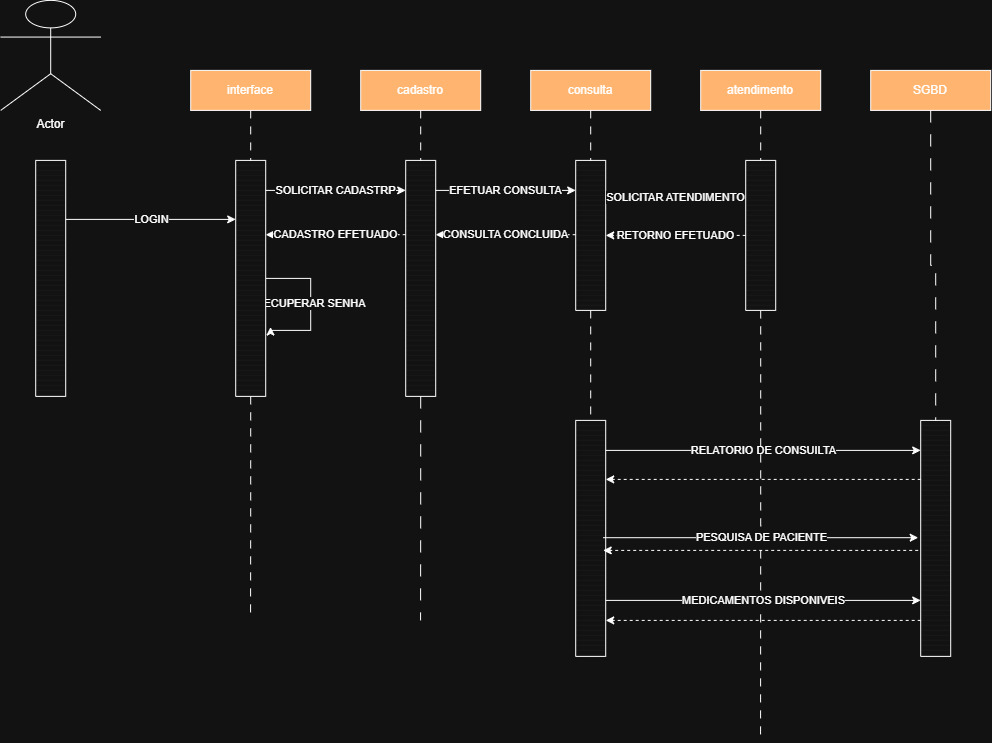

The diagram above was exported from draw.io. Its source (the exported page's mxGraphModel, read from the mxfile embedded in the PNG):
<mxGraphModel dx="1033" dy="1109" grid="1" gridSize="10" guides="1" tooltips="1" connect="1" arrows="1" fold="1" page="1" pageScale="1" pageWidth="827" pageHeight="1169" math="0" shadow="0">
  <root>
    <mxCell id="0" />
    <mxCell id="1" parent="0" />
    <mxCell id="7WxsL5LFk9n4QKMMOEjm-73" parent="1" style="rounded=0;whiteSpace=wrap;html=1;fillColor=light-dark(#FFFFFF,#FFB570);" value="SGBD" vertex="1">
      <mxGeometry height="40" width="120" x="960" y="90" as="geometry" />
    </mxCell>
    <mxCell id="7WxsL5LFk9n4QKMMOEjm-74" parent="1" style="rounded=0;whiteSpace=wrap;html=1;fillColor=light-dark(#FFFFFF,#FFB570);" value="atendimento" vertex="1">
      <mxGeometry height="40" width="120" x="790" y="90" as="geometry" />
    </mxCell>
    <mxCell id="7WxsL5LFk9n4QKMMOEjm-75" parent="1" style="rounded=0;whiteSpace=wrap;html=1;fillColor=light-dark(#FFFFFF,#FFB570);" value="consulta" vertex="1">
      <mxGeometry height="40" width="120" x="620" y="90" as="geometry" />
    </mxCell>
    <mxCell id="7WxsL5LFk9n4QKMMOEjm-76" parent="1" style="rounded=0;whiteSpace=wrap;html=1;fillColor=light-dark(#FFFFFF,#FFB570);" value="cadastro" vertex="1">
      <mxGeometry height="40" width="120" x="450" y="90" as="geometry" />
    </mxCell>
    <mxCell id="7WxsL5LFk9n4QKMMOEjm-77" parent="1" style="rounded=0;whiteSpace=wrap;html=1;fillColor=light-dark(#FFFFFF,#FFB570);" value="interface" vertex="1">
      <mxGeometry height="40" width="120" x="280" y="90" as="geometry" />
    </mxCell>
    <mxCell id="7WxsL5LFk9n4QKMMOEjm-80" parent="1" style="verticalLabelPosition=bottom;verticalAlign=top;html=1;shape=mxgraph.basic.patternFillRect;fillStyle=vert;step=5;fillStrokeWidth=0.2;fillStrokeColor=#dddddd;direction=south;" value="" vertex="1">
      <mxGeometry height="236" width="30" x="1010" y="440" as="geometry" />
    </mxCell>
    <mxCell id="7WxsL5LFk9n4QKMMOEjm-81" parent="1" style="verticalLabelPosition=bottom;verticalAlign=top;html=1;shape=mxgraph.basic.patternFillRect;fillStyle=vert;step=5;fillStrokeWidth=0.2;fillStrokeColor=#dddddd;direction=south;" value="" vertex="1">
      <mxGeometry height="236" width="30" x="665" y="440" as="geometry" />
    </mxCell>
    <mxCell id="7WxsL5LFk9n4QKMMOEjm-82" parent="1" style="verticalLabelPosition=bottom;verticalAlign=top;html=1;shape=mxgraph.basic.patternFillRect;fillStyle=vert;step=5;fillStrokeWidth=0.2;fillStrokeColor=#dddddd;direction=south;" value="" vertex="1">
      <mxGeometry height="150" width="30" x="665" y="180" as="geometry" />
    </mxCell>
    <mxCell id="7WxsL5LFk9n4QKMMOEjm-108" edge="1" parent="1" source="7WxsL5LFk9n4QKMMOEjm-83" style="edgeStyle=orthogonalEdgeStyle;rounded=0;orthogonalLoop=1;jettySize=auto;html=1;exitX=1;exitY=0.5;exitDx=0;exitDy=0;exitPerimeter=0;endArrow=none;endFill=0;dashed=1;dashPattern=12 12;">
      <mxGeometry relative="1" as="geometry">
        <mxPoint x="509.8571428571429" y="640" as="targetPoint" />
      </mxGeometry>
    </mxCell>
    <mxCell id="7WxsL5LFk9n4QKMMOEjm-83" parent="1" style="verticalLabelPosition=bottom;verticalAlign=top;html=1;shape=mxgraph.basic.patternFillRect;fillStyle=vert;step=5;fillStrokeWidth=0.2;fillStrokeColor=#dddddd;direction=south;" value="" vertex="1">
      <mxGeometry height="236" width="30" x="495" y="180" as="geometry" />
    </mxCell>
    <mxCell id="7WxsL5LFk9n4QKMMOEjm-104" edge="1" parent="1" source="7WxsL5LFk9n4QKMMOEjm-84" style="edgeStyle=orthogonalEdgeStyle;rounded=0;orthogonalLoop=1;jettySize=auto;html=1;exitX=0.5;exitY=0;exitDx=0;exitDy=0;exitPerimeter=0;entryX=0.706;entryY=-0.162;entryDx=0;entryDy=0;entryPerimeter=0;" target="7WxsL5LFk9n4QKMMOEjm-84" value="RECUPERAR SENHA">
      <mxGeometry relative="1" as="geometry">
        <Array as="points">
          <mxPoint x="400" y="298" />
          <mxPoint x="400" y="350" />
          <mxPoint x="359.86" y="350" />
        </Array>
        <mxPoint x="370" y="350" as="targetPoint" />
      </mxGeometry>
    </mxCell>
    <mxCell id="7WxsL5LFk9n4QKMMOEjm-107" edge="1" parent="1" source="7WxsL5LFk9n4QKMMOEjm-84" style="edgeStyle=orthogonalEdgeStyle;rounded=0;orthogonalLoop=1;jettySize=auto;html=1;exitX=1;exitY=0.5;exitDx=0;exitDy=0;exitPerimeter=0;endArrow=none;endFill=0;dashed=1;dashPattern=8 8;">
      <mxGeometry relative="1" as="geometry">
        <mxPoint x="339.8571428571429" y="640" as="targetPoint" />
      </mxGeometry>
    </mxCell>
    <mxCell id="7WxsL5LFk9n4QKMMOEjm-84" parent="1" style="verticalLabelPosition=bottom;verticalAlign=top;html=1;shape=mxgraph.basic.patternFillRect;fillStyle=vert;step=5;fillStrokeWidth=0.2;fillStrokeColor=#dddddd;direction=south;" value=" " vertex="1">
      <mxGeometry height="236" width="30" x="325" y="180" as="geometry" />
    </mxCell>
    <mxCell id="7WxsL5LFk9n4QKMMOEjm-85" parent="1" style="shape=umlActor;verticalLabelPosition=bottom;verticalAlign=top;html=1;outlineConnect=0;" value="Actor" vertex="1">
      <mxGeometry height="110" width="100" x="90" y="20" as="geometry" />
    </mxCell>
    <mxCell id="7WxsL5LFk9n4QKMMOEjm-88" edge="1" parent="1" source="7WxsL5LFk9n4QKMMOEjm-80" style="edgeStyle=orthogonalEdgeStyle;rounded=0;orthogonalLoop=1;jettySize=auto;html=1;exitX=0.25;exitY=1;exitDx=0;exitDy=0;exitPerimeter=0;entryX=0.25;entryY=0;entryDx=0;entryDy=0;entryPerimeter=0;dashed=1;" target="7WxsL5LFk9n4QKMMOEjm-81">
      <mxGeometry relative="1" as="geometry" />
    </mxCell>
    <mxCell id="7WxsL5LFk9n4QKMMOEjm-89" edge="1" parent="1" style="edgeStyle=orthogonalEdgeStyle;rounded=0;orthogonalLoop=1;jettySize=auto;html=1;exitX=0.25;exitY=1;exitDx=0;exitDy=0;exitPerimeter=0;entryX=0.25;entryY=0;entryDx=0;entryDy=0;entryPerimeter=0;endArrow=none;endFill=0;startArrow=classic;startFill=1;" value="RELATORIO DE CONSUILTA">
      <mxGeometry relative="1" as="geometry">
        <mxPoint x="1010" y="470" as="sourcePoint" />
        <mxPoint x="695" y="470" as="targetPoint" />
      </mxGeometry>
    </mxCell>
    <mxCell id="7WxsL5LFk9n4QKMMOEjm-110" edge="1" parent="1" source="7WxsL5LFk9n4QKMMOEjm-90" style="edgeStyle=orthogonalEdgeStyle;rounded=0;orthogonalLoop=1;jettySize=auto;html=1;exitX=1;exitY=0.5;exitDx=0;exitDy=0;exitPerimeter=0;endArrow=none;endFill=0;dashed=1;dashPattern=8 8;">
      <mxGeometry relative="1" as="geometry">
        <mxPoint x="849.8571428571429" y="760" as="targetPoint" />
      </mxGeometry>
    </mxCell>
    <mxCell id="7WxsL5LFk9n4QKMMOEjm-90" parent="1" style="verticalLabelPosition=bottom;verticalAlign=top;html=1;shape=mxgraph.basic.patternFillRect;fillStyle=vert;step=5;fillStrokeWidth=0.2;fillStrokeColor=#dddddd;direction=south;" value="" vertex="1">
      <mxGeometry height="150" width="30" x="835" y="180" as="geometry" />
    </mxCell>
    <mxCell id="7WxsL5LFk9n4QKMMOEjm-92" edge="1" parent="1" style="edgeStyle=orthogonalEdgeStyle;rounded=0;orthogonalLoop=1;jettySize=auto;html=1;exitX=0.25;exitY=1;exitDx=0;exitDy=0;exitPerimeter=0;entryX=0.25;entryY=0;entryDx=0;entryDy=0;entryPerimeter=0;endArrow=none;endFill=0;startArrow=classic;startFill=1;" value="PESQUISA DE PACIENTE">
      <mxGeometry relative="1" as="geometry">
        <mxPoint x="1007.5" y="557.29" as="sourcePoint" />
        <mxPoint x="692.5" y="557.29" as="targetPoint" />
      </mxGeometry>
    </mxCell>
    <mxCell id="7WxsL5LFk9n4QKMMOEjm-93" edge="1" parent="1" style="edgeStyle=orthogonalEdgeStyle;rounded=0;orthogonalLoop=1;jettySize=auto;html=1;exitX=0.25;exitY=1;exitDx=0;exitDy=0;exitPerimeter=0;entryX=0.25;entryY=0;entryDx=0;entryDy=0;entryPerimeter=0;dashed=1;">
      <mxGeometry relative="1" as="geometry">
        <mxPoint x="1007.5" y="570" as="sourcePoint" />
        <mxPoint x="692.5" y="570" as="targetPoint" />
      </mxGeometry>
    </mxCell>
    <mxCell id="7WxsL5LFk9n4QKMMOEjm-95" edge="1" parent="1" style="edgeStyle=orthogonalEdgeStyle;rounded=0;orthogonalLoop=1;jettySize=auto;html=1;exitX=0.25;exitY=1;exitDx=0;exitDy=0;exitPerimeter=0;entryX=0.25;entryY=0;entryDx=0;entryDy=0;entryPerimeter=0;endArrow=none;endFill=0;startArrow=classic;startFill=1;" value="MEDICAMENTOS DISPONIVEIS">
      <mxGeometry relative="1" as="geometry">
        <mxPoint x="1010" y="620" as="sourcePoint" />
        <mxPoint x="695" y="620" as="targetPoint" />
      </mxGeometry>
    </mxCell>
    <mxCell id="7WxsL5LFk9n4QKMMOEjm-96" edge="1" parent="1" style="edgeStyle=orthogonalEdgeStyle;rounded=0;orthogonalLoop=1;jettySize=auto;html=1;exitX=0.25;exitY=1;exitDx=0;exitDy=0;exitPerimeter=0;entryX=0.25;entryY=0;entryDx=0;entryDy=0;entryPerimeter=0;dashed=1;">
      <mxGeometry relative="1" as="geometry">
        <mxPoint x="1010" y="640" as="sourcePoint" />
        <mxPoint x="695" y="640" as="targetPoint" />
      </mxGeometry>
    </mxCell>
    <mxCell id="7WxsL5LFk9n4QKMMOEjm-97" edge="1" parent="1" source="7WxsL5LFk9n4QKMMOEjm-82" style="edgeStyle=orthogonalEdgeStyle;rounded=0;orthogonalLoop=1;jettySize=auto;html=1;exitX=0.25;exitY=0;exitDx=0;exitDy=0;exitPerimeter=0;entryX=0.25;entryY=1;entryDx=0;entryDy=0;entryPerimeter=0;" target="7WxsL5LFk9n4QKMMOEjm-90" value="SOLICITAR ATENDIMENTO">
      <mxGeometry relative="1" as="geometry" />
    </mxCell>
    <mxCell id="7WxsL5LFk9n4QKMMOEjm-98" edge="1" parent="1" source="7WxsL5LFk9n4QKMMOEjm-90" style="edgeStyle=orthogonalEdgeStyle;rounded=0;orthogonalLoop=1;jettySize=auto;html=1;exitX=0.5;exitY=1;exitDx=0;exitDy=0;exitPerimeter=0;entryX=0.5;entryY=0;entryDx=0;entryDy=0;entryPerimeter=0;dashed=1;" target="7WxsL5LFk9n4QKMMOEjm-82" value="RETORNO EFETUADO">
      <mxGeometry relative="1" as="geometry" />
    </mxCell>
    <mxCell id="7WxsL5LFk9n4QKMMOEjm-99" edge="1" parent="1" style="edgeStyle=orthogonalEdgeStyle;rounded=0;orthogonalLoop=1;jettySize=auto;html=1;exitX=0.25;exitY=0;exitDx=0;exitDy=0;exitPerimeter=0;entryX=0.25;entryY=1;entryDx=0;entryDy=0;entryPerimeter=0;" value="EFETUAR CONSULTA">
      <mxGeometry relative="1" as="geometry">
        <mxPoint x="525" y="210" as="sourcePoint" />
        <mxPoint x="665" y="210" as="targetPoint" />
      </mxGeometry>
    </mxCell>
    <mxCell id="7WxsL5LFk9n4QKMMOEjm-100" edge="1" parent="1" style="edgeStyle=orthogonalEdgeStyle;rounded=0;orthogonalLoop=1;jettySize=auto;html=1;exitX=0.25;exitY=0;exitDx=0;exitDy=0;exitPerimeter=0;entryX=0.25;entryY=1;entryDx=0;entryDy=0;entryPerimeter=0;" value="SOLICITAR CADASTRP">
      <mxGeometry relative="1" as="geometry">
        <mxPoint x="355" y="210" as="sourcePoint" />
        <mxPoint x="495" y="210" as="targetPoint" />
      </mxGeometry>
    </mxCell>
    <mxCell id="7WxsL5LFk9n4QKMMOEjm-101" edge="1" parent="1" style="edgeStyle=orthogonalEdgeStyle;rounded=0;orthogonalLoop=1;jettySize=auto;html=1;exitX=0.5;exitY=1;exitDx=0;exitDy=0;exitPerimeter=0;entryX=0.5;entryY=0;entryDx=0;entryDy=0;entryPerimeter=0;dashed=1;" value="CONSULTA CONCLUIDA">
      <mxGeometry relative="1" as="geometry">
        <mxPoint x="665" y="254.29" as="sourcePoint" />
        <mxPoint x="525" y="254.29" as="targetPoint" />
      </mxGeometry>
    </mxCell>
    <mxCell id="7WxsL5LFk9n4QKMMOEjm-102" edge="1" parent="1" style="edgeStyle=orthogonalEdgeStyle;rounded=0;orthogonalLoop=1;jettySize=auto;html=1;exitX=0.5;exitY=1;exitDx=0;exitDy=0;exitPerimeter=0;entryX=0.5;entryY=0;entryDx=0;entryDy=0;entryPerimeter=0;dashed=1;" value="CADASTRO EFETUADO">
      <mxGeometry relative="1" as="geometry">
        <mxPoint x="495" y="254.29" as="sourcePoint" />
        <mxPoint x="355" y="254.29" as="targetPoint" />
      </mxGeometry>
    </mxCell>
    <mxCell id="7WxsL5LFk9n4QKMMOEjm-105" parent="1" style="verticalLabelPosition=bottom;verticalAlign=top;html=1;shape=mxgraph.basic.patternFillRect;fillStyle=vert;step=5;fillStrokeWidth=0.2;fillStrokeColor=#dddddd;direction=south;" value=" " vertex="1">
      <mxGeometry height="236" width="30" x="125" y="180" as="geometry" />
    </mxCell>
    <mxCell id="7WxsL5LFk9n4QKMMOEjm-106" edge="1" parent="1" source="7WxsL5LFk9n4QKMMOEjm-105" style="edgeStyle=orthogonalEdgeStyle;rounded=0;orthogonalLoop=1;jettySize=auto;html=1;exitX=0.25;exitY=0;exitDx=0;exitDy=0;exitPerimeter=0;entryX=0.25;entryY=1;entryDx=0;entryDy=0;entryPerimeter=0;" target="7WxsL5LFk9n4QKMMOEjm-84" value="LOGIN">
      <mxGeometry relative="1" as="geometry" />
    </mxCell>
    <mxCell id="7WxsL5LFk9n4QKMMOEjm-109" edge="1" parent="1" source="7WxsL5LFk9n4QKMMOEjm-82" style="edgeStyle=orthogonalEdgeStyle;rounded=0;orthogonalLoop=1;jettySize=auto;html=1;exitX=1;exitY=0.5;exitDx=0;exitDy=0;exitPerimeter=0;entryX=0;entryY=0.5;entryDx=0;entryDy=0;entryPerimeter=0;endArrow=none;endFill=0;dashed=1;dashPattern=8 8;" target="7WxsL5LFk9n4QKMMOEjm-81">
      <mxGeometry relative="1" as="geometry" />
    </mxCell>
    <mxCell id="7WxsL5LFk9n4QKMMOEjm-111" edge="1" parent="1" source="7WxsL5LFk9n4QKMMOEjm-77" style="edgeStyle=orthogonalEdgeStyle;rounded=0;orthogonalLoop=1;jettySize=auto;html=1;exitX=0.5;exitY=1;exitDx=0;exitDy=0;entryX=0;entryY=0.5;entryDx=0;entryDy=0;entryPerimeter=0;endArrow=none;endFill=0;dashed=1;dashPattern=8 8;" target="7WxsL5LFk9n4QKMMOEjm-84">
      <mxGeometry relative="1" as="geometry" />
    </mxCell>
    <mxCell id="7WxsL5LFk9n4QKMMOEjm-112" edge="1" parent="1" source="7WxsL5LFk9n4QKMMOEjm-76" style="edgeStyle=orthogonalEdgeStyle;rounded=0;orthogonalLoop=1;jettySize=auto;html=1;exitX=0.5;exitY=1;exitDx=0;exitDy=0;entryX=0;entryY=0.5;entryDx=0;entryDy=0;entryPerimeter=0;endArrow=none;endFill=0;dashed=1;dashPattern=8 8;" target="7WxsL5LFk9n4QKMMOEjm-83">
      <mxGeometry relative="1" as="geometry" />
    </mxCell>
    <mxCell id="7WxsL5LFk9n4QKMMOEjm-113" edge="1" parent="1" source="7WxsL5LFk9n4QKMMOEjm-75" style="edgeStyle=orthogonalEdgeStyle;rounded=0;orthogonalLoop=1;jettySize=auto;html=1;exitX=0.5;exitY=1;exitDx=0;exitDy=0;entryX=0;entryY=0.5;entryDx=0;entryDy=0;entryPerimeter=0;endArrow=none;endFill=0;dashed=1;dashPattern=8 8;" target="7WxsL5LFk9n4QKMMOEjm-82">
      <mxGeometry relative="1" as="geometry" />
    </mxCell>
    <mxCell id="7WxsL5LFk9n4QKMMOEjm-114" edge="1" parent="1" source="7WxsL5LFk9n4QKMMOEjm-74" style="edgeStyle=orthogonalEdgeStyle;rounded=0;orthogonalLoop=1;jettySize=auto;html=1;exitX=0.5;exitY=1;exitDx=0;exitDy=0;entryX=0;entryY=0.5;entryDx=0;entryDy=0;entryPerimeter=0;endArrow=none;endFill=0;dashed=1;dashPattern=8 8;" target="7WxsL5LFk9n4QKMMOEjm-90">
      <mxGeometry relative="1" as="geometry" />
    </mxCell>
    <mxCell id="7WxsL5LFk9n4QKMMOEjm-115" edge="1" parent="1" source="7WxsL5LFk9n4QKMMOEjm-73" style="edgeStyle=orthogonalEdgeStyle;rounded=0;orthogonalLoop=1;jettySize=auto;html=1;exitX=0.5;exitY=1;exitDx=0;exitDy=0;entryX=0;entryY=0.5;entryDx=0;entryDy=0;entryPerimeter=0;endArrow=none;endFill=0;dashed=1;dashPattern=12 12;" target="7WxsL5LFk9n4QKMMOEjm-80">
      <mxGeometry relative="1" as="geometry" />
    </mxCell>
  </root>
</mxGraphModel>